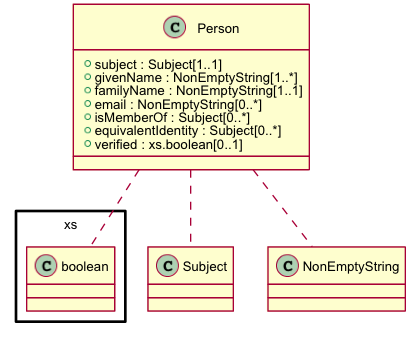

The diagram above was rendered by PlantUML. Its source (embedded in the PNG):
@startuml images/class_Person.png
skinparam activityFontColor black
skinparam activityFontSize 10
skinparam activityFontName arial
skinparam activityArrowFontColor black
skinparam activityArrowFontSize 10
skinparam activityArrowFontName arial
skinparam classArrowFontColor black
skinparam classArrowFontSize 10
skinparam classArrowFontName arial
skinparam classAttributeFontColor black
skinparam classAttributeFontSize 10
skinparam classAttributeFontName arial
skinparam classFontColor black
skinparam classFontSize 10
skinparam classFontName arial
skinparam componentFontColor black
skinparam componentFontSize 10
skinparam componentFontName arial
skinparam componentArrowFontColor black
skinparam componentArrowFontSize 10
skinparam componentArrowFontName arial
skinparam noteFontColor black
skinparam noteFontSize 10
skinparam noteFontName arial
skinparam packageFontColor black
skinparam packageFontSize 10
skinparam packageFontName arial
skinparam sequenceActorFontColor black
skinparam sequenceActorFontSize 10
skinparam sequenceActorFontName arial
skinparam sequenceArrowFontColor black
skinparam sequenceArrowFontSize 10
skinparam sequenceArrowFontName arial
skinparam sequenceGroupingFontColor black
skinparam sequenceGroupingFontSize 10
skinparam sequenceGroupingFontName arial
skinparam sequenceGroupingHeaderFontColor black
skinparam sequenceGroupingHeaderFontSize 10
skinparam sequenceGroupingHeaderFontName arial
skinparam sequenceParticipantFontColor black
skinparam sequenceParticipantFontSize 10
skinparam sequenceParticipantFontName arial
skinparam sequenceTitleFontColor black
skinparam sequenceTitleFontSize 10
skinparam sequenceTitleFontName arial
skinparam titleFontColor black
skinparam titleFontSize 10
skinparam titleFontName arial
skinparam usecaseFontColor black
skinparam usecaseFontSize 7
skinparam usecaseFontName arial
skinparam usecaseActorFontColor black
skinparam usecaseActorFontSize 7
skinparam usecaseActorFontName arial
skinparam usecaseArrowFontColor black
skinparam usecaseArrowFontSize 7
skinparam usecaseArrowFontName arial

class Person {
  + subject : Subject[1..1]
  + givenName : NonEmptyString[1..*]
  + familyName : NonEmptyString[1..1]
  + email : NonEmptyString[0..*]
  + isMemberOf : Subject[0..*]
  + equivalentIdentity : Subject[0..*]
  + verified : xs.boolean[0..1]
}
Person .. Subject
Person .. NonEmptyString
Person .. xs.boolean

@enduml